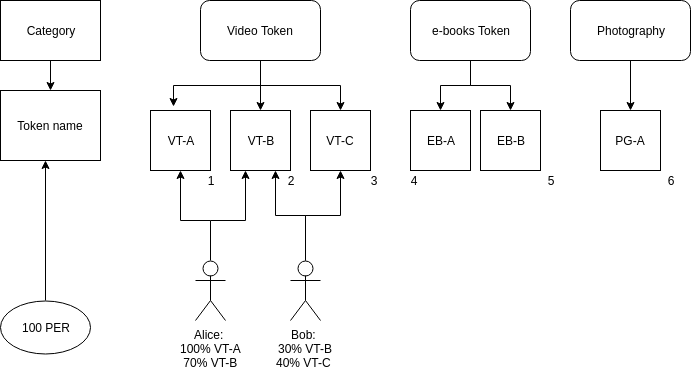

The diagram above was exported from draw.io. Its source (the exported page's mxGraphModel, read from the mxfile embedded in the PNG):
<mxGraphModel dx="1080" dy="467" grid="1" gridSize="10" guides="1" tooltips="1" connect="1" arrows="1" fold="1" page="1" pageScale="1" pageWidth="827" pageHeight="1169" math="0" shadow="0">
  <root>
    <mxCell id="0" />
    <mxCell id="1" parent="0" />
    <mxCell id="K6k3sTxDKwQNHafdiFpA-6" value="" style="edgeStyle=orthogonalEdgeStyle;rounded=0;orthogonalLoop=1;jettySize=auto;html=1;" edge="1" parent="1" source="K6k3sTxDKwQNHafdiFpA-1" target="K6k3sTxDKwQNHafdiFpA-2">
      <mxGeometry relative="1" as="geometry" />
    </mxCell>
    <mxCell id="K6k3sTxDKwQNHafdiFpA-1" value="Category" style="rounded=0;whiteSpace=wrap;html=1;" vertex="1" parent="1">
      <mxGeometry x="20" y="20" width="100" height="60" as="geometry" />
    </mxCell>
    <mxCell id="K6k3sTxDKwQNHafdiFpA-2" value="Token name" style="rounded=0;whiteSpace=wrap;html=1;" vertex="1" parent="1">
      <mxGeometry x="20" y="110" width="100" height="70" as="geometry" />
    </mxCell>
    <mxCell id="K6k3sTxDKwQNHafdiFpA-55" style="edgeStyle=orthogonalEdgeStyle;rounded=0;orthogonalLoop=1;jettySize=auto;html=1;" edge="1" parent="1" source="K6k3sTxDKwQNHafdiFpA-3">
      <mxGeometry relative="1" as="geometry">
        <mxPoint x="65" y="180" as="targetPoint" />
      </mxGeometry>
    </mxCell>
    <mxCell id="K6k3sTxDKwQNHafdiFpA-3" value="100 PER" style="ellipse;whiteSpace=wrap;html=1;" vertex="1" parent="1">
      <mxGeometry x="20" y="320" width="90" height="53" as="geometry" />
    </mxCell>
    <mxCell id="K6k3sTxDKwQNHafdiFpA-18" value="" style="edgeStyle=orthogonalEdgeStyle;rounded=0;orthogonalLoop=1;jettySize=auto;html=1;" edge="1" parent="1" source="K6k3sTxDKwQNHafdiFpA-9" target="K6k3sTxDKwQNHafdiFpA-13">
      <mxGeometry relative="1" as="geometry" />
    </mxCell>
    <mxCell id="K6k3sTxDKwQNHafdiFpA-19" style="edgeStyle=orthogonalEdgeStyle;rounded=0;orthogonalLoop=1;jettySize=auto;html=1;entryX=0.383;entryY=-0.067;entryDx=0;entryDy=0;entryPerimeter=0;" edge="1" parent="1" source="K6k3sTxDKwQNHafdiFpA-9" target="K6k3sTxDKwQNHafdiFpA-12">
      <mxGeometry relative="1" as="geometry" />
    </mxCell>
    <mxCell id="K6k3sTxDKwQNHafdiFpA-20" style="edgeStyle=orthogonalEdgeStyle;rounded=0;orthogonalLoop=1;jettySize=auto;html=1;entryX=0.5;entryY=0;entryDx=0;entryDy=0;" edge="1" parent="1" source="K6k3sTxDKwQNHafdiFpA-9" target="K6k3sTxDKwQNHafdiFpA-14">
      <mxGeometry relative="1" as="geometry" />
    </mxCell>
    <mxCell id="K6k3sTxDKwQNHafdiFpA-9" value="Video Token" style="rounded=1;whiteSpace=wrap;html=1;" vertex="1" parent="1">
      <mxGeometry x="220" y="20" width="120" height="60" as="geometry" />
    </mxCell>
    <mxCell id="K6k3sTxDKwQNHafdiFpA-21" value="" style="edgeStyle=orthogonalEdgeStyle;rounded=0;orthogonalLoop=1;jettySize=auto;html=1;" edge="1" parent="1" source="K6k3sTxDKwQNHafdiFpA-10" target="K6k3sTxDKwQNHafdiFpA-15">
      <mxGeometry relative="1" as="geometry" />
    </mxCell>
    <mxCell id="K6k3sTxDKwQNHafdiFpA-22" style="edgeStyle=orthogonalEdgeStyle;rounded=0;orthogonalLoop=1;jettySize=auto;html=1;entryX=0.5;entryY=0;entryDx=0;entryDy=0;" edge="1" parent="1" source="K6k3sTxDKwQNHafdiFpA-10" target="K6k3sTxDKwQNHafdiFpA-16">
      <mxGeometry relative="1" as="geometry" />
    </mxCell>
    <mxCell id="K6k3sTxDKwQNHafdiFpA-10" value="e-books Token" style="rounded=1;whiteSpace=wrap;html=1;" vertex="1" parent="1">
      <mxGeometry x="430" y="20" width="120" height="60" as="geometry" />
    </mxCell>
    <mxCell id="K6k3sTxDKwQNHafdiFpA-23" value="" style="edgeStyle=orthogonalEdgeStyle;rounded=0;orthogonalLoop=1;jettySize=auto;html=1;" edge="1" parent="1" source="K6k3sTxDKwQNHafdiFpA-11" target="K6k3sTxDKwQNHafdiFpA-17">
      <mxGeometry relative="1" as="geometry" />
    </mxCell>
    <mxCell id="K6k3sTxDKwQNHafdiFpA-11" value="Photography" style="rounded=1;whiteSpace=wrap;html=1;" vertex="1" parent="1">
      <mxGeometry x="590" y="20" width="120" height="60" as="geometry" />
    </mxCell>
    <mxCell id="K6k3sTxDKwQNHafdiFpA-12" value="VT-A" style="whiteSpace=wrap;html=1;aspect=fixed;" vertex="1" parent="1">
      <mxGeometry x="170" y="130" width="60" height="60" as="geometry" />
    </mxCell>
    <mxCell id="K6k3sTxDKwQNHafdiFpA-13" value="VT-B" style="whiteSpace=wrap;html=1;aspect=fixed;" vertex="1" parent="1">
      <mxGeometry x="250" y="130" width="60" height="60" as="geometry" />
    </mxCell>
    <mxCell id="K6k3sTxDKwQNHafdiFpA-14" value="VT-C" style="whiteSpace=wrap;html=1;aspect=fixed;" vertex="1" parent="1">
      <mxGeometry x="330" y="130" width="60" height="60" as="geometry" />
    </mxCell>
    <mxCell id="K6k3sTxDKwQNHafdiFpA-15" value="EB-A" style="whiteSpace=wrap;html=1;aspect=fixed;" vertex="1" parent="1">
      <mxGeometry x="430" y="130" width="60" height="60" as="geometry" />
    </mxCell>
    <mxCell id="K6k3sTxDKwQNHafdiFpA-16" value="EB-B" style="whiteSpace=wrap;html=1;aspect=fixed;" vertex="1" parent="1">
      <mxGeometry x="500" y="130" width="60" height="60" as="geometry" />
    </mxCell>
    <mxCell id="K6k3sTxDKwQNHafdiFpA-17" value="PG-A" style="whiteSpace=wrap;html=1;aspect=fixed;" vertex="1" parent="1">
      <mxGeometry x="620" y="130" width="60" height="60" as="geometry" />
    </mxCell>
    <mxCell id="K6k3sTxDKwQNHafdiFpA-28" value="" style="edgeStyle=orthogonalEdgeStyle;rounded=0;orthogonalLoop=1;jettySize=auto;html=1;" edge="1" parent="1" source="K6k3sTxDKwQNHafdiFpA-24" target="K6k3sTxDKwQNHafdiFpA-12">
      <mxGeometry relative="1" as="geometry">
        <Array as="points">
          <mxPoint x="230" y="240" />
          <mxPoint x="200" y="240" />
        </Array>
      </mxGeometry>
    </mxCell>
    <mxCell id="K6k3sTxDKwQNHafdiFpA-36" style="edgeStyle=orthogonalEdgeStyle;rounded=0;orthogonalLoop=1;jettySize=auto;html=1;entryX=0.25;entryY=1;entryDx=0;entryDy=0;" edge="1" parent="1" target="K6k3sTxDKwQNHafdiFpA-13">
      <mxGeometry relative="1" as="geometry">
        <mxPoint x="230" y="240" as="sourcePoint" />
        <Array as="points">
          <mxPoint x="265" y="240" />
        </Array>
      </mxGeometry>
    </mxCell>
    <mxCell id="K6k3sTxDKwQNHafdiFpA-24" value="Alice:&amp;nbsp;&lt;br&gt;100% VT-A&lt;br&gt;70% VT-B&lt;br&gt;" style="shape=umlActor;verticalLabelPosition=bottom;labelBackgroundColor=#ffffff;verticalAlign=top;html=1;outlineConnect=0;" vertex="1" parent="1">
      <mxGeometry x="215" y="280" width="30" height="60" as="geometry" />
    </mxCell>
    <mxCell id="K6k3sTxDKwQNHafdiFpA-33" style="edgeStyle=orthogonalEdgeStyle;rounded=0;orthogonalLoop=1;jettySize=auto;html=1;entryX=0.75;entryY=1;entryDx=0;entryDy=0;" edge="1" parent="1" source="K6k3sTxDKwQNHafdiFpA-25" target="K6k3sTxDKwQNHafdiFpA-13">
      <mxGeometry relative="1" as="geometry" />
    </mxCell>
    <mxCell id="K6k3sTxDKwQNHafdiFpA-34" style="edgeStyle=orthogonalEdgeStyle;rounded=0;orthogonalLoop=1;jettySize=auto;html=1;entryX=0.5;entryY=1;entryDx=0;entryDy=0;" edge="1" parent="1" source="K6k3sTxDKwQNHafdiFpA-25" target="K6k3sTxDKwQNHafdiFpA-14">
      <mxGeometry relative="1" as="geometry" />
    </mxCell>
    <mxCell id="K6k3sTxDKwQNHafdiFpA-25" value="Bob:&amp;nbsp;&lt;br&gt;30% VT-B&lt;br&gt;40% VT-C&amp;nbsp;&lt;br&gt;" style="shape=umlActor;verticalLabelPosition=bottom;labelBackgroundColor=#ffffff;verticalAlign=top;html=1;outlineConnect=0;" vertex="1" parent="1">
      <mxGeometry x="310" y="280" width="30" height="60" as="geometry" />
    </mxCell>
    <mxCell id="K6k3sTxDKwQNHafdiFpA-46" value="1" style="text;html=1;strokeColor=none;fillColor=none;align=center;verticalAlign=middle;whiteSpace=wrap;rounded=0;" vertex="1" parent="1">
      <mxGeometry x="210" y="190" width="40" height="20" as="geometry" />
    </mxCell>
    <mxCell id="K6k3sTxDKwQNHafdiFpA-47" value="2" style="text;html=1;strokeColor=none;fillColor=none;align=center;verticalAlign=middle;whiteSpace=wrap;rounded=0;" vertex="1" parent="1">
      <mxGeometry x="300" y="190" width="20" height="20" as="geometry" />
    </mxCell>
    <mxCell id="K6k3sTxDKwQNHafdiFpA-48" value="3" style="text;html=1;strokeColor=none;fillColor=none;align=center;verticalAlign=middle;whiteSpace=wrap;rounded=0;" vertex="1" parent="1">
      <mxGeometry x="373" y="190" width="40" height="20" as="geometry" />
    </mxCell>
    <mxCell id="K6k3sTxDKwQNHafdiFpA-49" value="4" style="text;html=1;strokeColor=none;fillColor=none;align=center;verticalAlign=middle;whiteSpace=wrap;rounded=0;" vertex="1" parent="1">
      <mxGeometry x="413" y="190" width="40" height="20" as="geometry" />
    </mxCell>
    <mxCell id="K6k3sTxDKwQNHafdiFpA-50" value="5" style="text;html=1;strokeColor=none;fillColor=none;align=center;verticalAlign=middle;whiteSpace=wrap;rounded=0;" vertex="1" parent="1">
      <mxGeometry x="550" y="190" width="40" height="20" as="geometry" />
    </mxCell>
    <mxCell id="K6k3sTxDKwQNHafdiFpA-51" value="6&lt;br&gt;" style="text;html=1;strokeColor=none;fillColor=none;align=center;verticalAlign=middle;whiteSpace=wrap;rounded=0;" vertex="1" parent="1">
      <mxGeometry x="670" y="190" width="40" height="20" as="geometry" />
    </mxCell>
  </root>
</mxGraphModel>